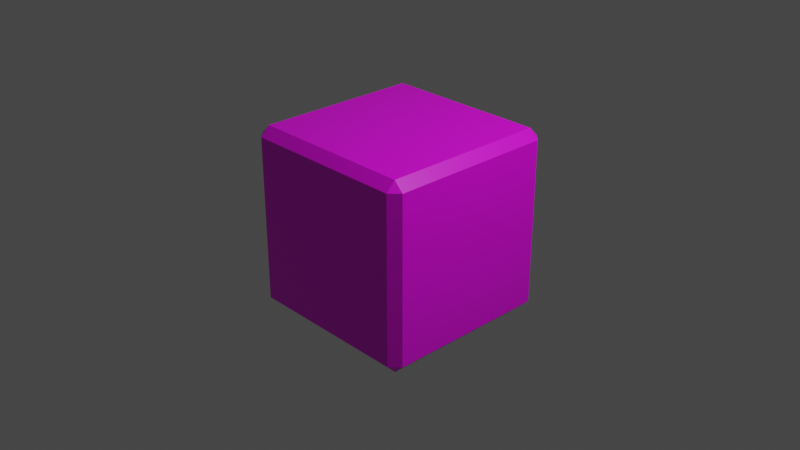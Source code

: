 # Source: bezel_green.blend  (saved by Blender 2.82.7; exported with 4.5.12 LTS)
import bpy
from mathutils import Matrix  # noqa: F401  (used for matrix-valued properties, if any)

bpy.ops.wm.read_factory_settings(use_empty=True)
scene = bpy.context.scene
scene.name = 'Scene'

# ---- collections
col_collection = bpy.data.collections.new('Collection'); scene.collection.children.link(col_collection)

# ---- images (referenced by path relative to the original .blend; pixels are not part of the script)
import os
ASSET_DIR = os.environ.get("B2B_ASSET_DIR", "")  # directory of the original .blend (textures are referenced by path, not embedded)
HERE = os.path.dirname(os.path.abspath(__file__))  # packed textures are extracted next to this script under _unpacked/

def load_image(name, relpath, width, height, colorspace="sRGB"):
    """Load a texture the original file referenced (path relative to the .blend, or extracted next to this script)."""
    p = next((c for c in (os.path.join(HERE, relpath), os.path.join(ASSET_DIR, relpath)) if relpath and os.path.exists(c)), "")
    if p:
        img = bpy.data.images.load(p, check_existing=True)
        img.name = name
    else:  # same state as the original file: an image datablock whose file is absent (Cycles renders it pink)
        img = bpy.data.images.new(name, width, height)
        img.source = "FILE"
        img.filepath = "//" + (relpath or name)
    img.colorspace_settings.name = colorspace
    return img
img_material_base_color = load_image('Material Base Color', 'gradient_map.png', 1024, 1024, 'sRGB')

# ---- materials (node trees are filled in below, after node groups)
mat_material = bpy.data.materials.new('Material')
mat_material.alpha_threshold = 0.0
mat_material.use_transparent_shadow = False
mat_material.line_color = (0.0, 0.0, 0.0, 1.0)

# ---- material node trees
mat_material.use_nodes = True; mat_material.node_tree.nodes.clear()
_N = mat_material.node_tree.nodes; _L = mat_material.node_tree.links
n0 = _N.new('ShaderNodeOutputMaterial'); n0.name = 'Material Output'; n0.location = (300, 300)
n1 = _N.new('ShaderNodeBsdfPrincipled'); n1.name = 'Principled BSDF'; n1.location = (10, 300)
n1.distribution = 'GGX'
n1.subsurface_method = 'BURLEY'
n1.inputs[2].default_value = 0.4
n1.inputs[3].default_value = 1.45
n1.inputs[27].default_value = (0.0, 0.0, 0.0, 1.0)
n1.inputs[28].default_value = 1.0
n2 = _N.new('ShaderNodeTexImage'); n2.name = 'Image Texture'; n2.location = (-280, 270)
n2.image = img_material_base_color
_L.new(n1.outputs[0], n0.inputs[0])
_L.new(n2.outputs[0], n1.inputs[0])
n0.is_active_output = True

# ---- world
world_world = bpy.data.worlds.new('World'); scene.world = world_world
world_world.use_nodes = True; world_world.node_tree.nodes.clear()
_N = world_world.node_tree.nodes; _L = world_world.node_tree.links
n0 = _N.new('ShaderNodeOutputWorld'); n0.name = 'World Output'; n0.location = (300, 300)
n1 = _N.new('ShaderNodeBackground'); n1.name = 'Background'; n1.location = (10, 300)
n1.inputs[0].default_value = (0.05088, 0.05088, 0.05088, 1.0)
_L.new(n1.outputs[0], n0.inputs[0])
n0.is_active_output = True
world_world.color = (0.05088, 0.05088, 0.05088)
world_world.use_sun_shadow = False
world_world.sun_shadow_jitter_overblur = 0.0

# ---- cameras
cam_camera = bpy.data.cameras.new('Camera')
cam_camera.clip_end = 100.0
cam_camera.ortho_scale = 7.314

# ---- lights
light_light = bpy.data.lights.new('Light', 'POINT')
light_light.transmission_factor = 0.0
light_light.energy = 1000.0
light_light.shadow_soft_size = 0.1
light_light.shadow_maximum_resolution = 0.006
light_light.use_absolute_resolution = True

# ---- meshes
me_cube = bpy.data.meshes.new('Cube')
me_cube.from_pydata([(1.0, 1.0, 1.0), (1.0, 1.0, -1.0), (1.0, -1.0, 1.0), (1.0, -1.0, -1.0), (-1.0, 1.0, 1.0), (-1.0, 1.0, -1.0), (-1.0, -1.0, 1.0), (-1.0, -1.0, -1.0)], [], [(0, 4, 6, 2), (3, 2, 6, 7), (7, 6, 4, 5), (5, 1, 3, 7), (1, 0, 2, 3), (5, 4, 0, 1)])
_uv = me_cube.uv_layers.new(name='GradientUVMap')
_uv.uv.foreach_set('vector', [0.07124, 0.9927, 0.07707, 0.9927, 0.07707, 0.9992, 0.07124, 0.9992, 0.1105, 0.8781, 0.1105, 0.999, 0.1067, 0.999, 0.1067, 0.8781, 0.1008, 0.877, 0.1008, 0.9987, 0.09432, 0.9987, 0.09432, 0.877, 0.06635, 0.8778, 0.07262, 0.8778, 0.07262, 0.8844, 0.06635, 0.8844, 0.1193, 0.8772, 0.1193, 0.9984, 0.1156, 0.9984, 0.1156, 0.8772, 0.08839, 0.8773, 0.08839, 0.9984, 0.08322, 0.9984, 0.08322, 0.8773])
me_cube.materials.append(mat_material)
me_cube.use_remesh_preserve_volume = False
me_cube.use_remesh_preserve_attributes = False
me_cube.use_mirror_vertex_groups = False
me_cube.update()

# ---- objects
ob_cube = bpy.data.objects.new('Cube', me_cube)
ob_light = bpy.data.objects.new('Light', light_light)
ob_camera = bpy.data.objects.new('Camera', cam_camera)

# ---- transforms, parenting, visibility, modifiers, constraints
ob_cube.location = (0.0, 0.0, 0.0)
ob_cube.lock_rotations_4d = False
ob_cube.empty_display_type = 'ARROWS'
ob_cube.lineart.crease_threshold = 0.0
_m = ob_cube.modifiers.new('Bevel', 'BEVEL')
_m.limit_method = 'NONE'
ob_light.location = (4.076, 1.005, 5.904)
ob_light.rotation_euler = (0.6503, 0.05522, 1.866)
ob_light.lock_rotations_4d = False
ob_light.empty_display_type = 'ARROWS'
ob_light.color = (0.0, 0.0, 0.0, 0.0)
ob_light.lineart.crease_threshold = 0.0
ob_camera.location = (7.359, -6.926, 4.958)
ob_camera.rotation_euler = (1.109, 0.0, 0.8149)
ob_camera.lock_rotations_4d = False
ob_camera.empty_display_type = 'ARROWS'
ob_camera.color = (0.0, 0.0, 0.0, 0.0)
ob_camera.display_type = 'WIRE'
ob_camera.lineart.crease_threshold = 0.0

# ---- collection membership
col_collection.objects.link(ob_cube)
col_collection.objects.link(ob_light)
col_collection.objects.link(ob_camera)

# ---- scene / render settings (as saved in the file)
scene.camera = ob_camera
scene.frame_start = 1; scene.frame_end = 250; scene.frame_set(1)
scene.render.engine = 'BLENDER_EEVEE_NEXT'
scene.cycles.use_denoising = False
scene.cycles.samples = 128
scene.cycles.sampling_pattern = 'TABULATED_SOBOL'
scene.cycles.use_adaptive_sampling = False
scene.cycles.use_light_tree = False
scene.view_settings.view_transform = 'Filmic'
bpy.context.view_layer.update()
